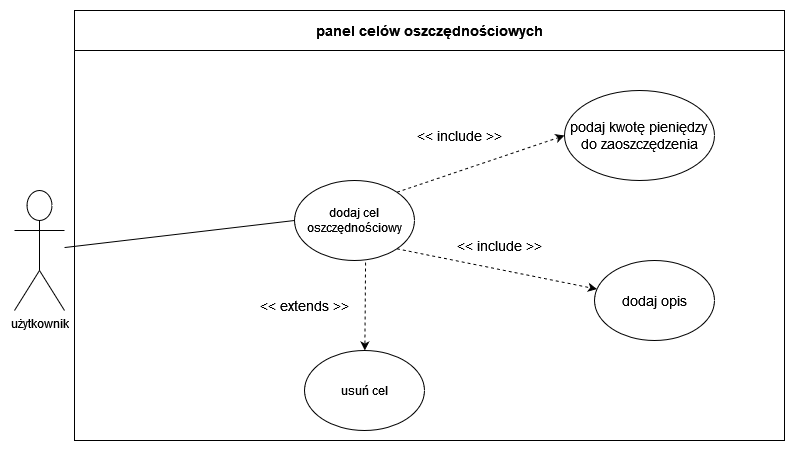

The diagram above was exported from draw.io. Its source (the exported page's mxGraphModel, read from the mxfile embedded in the PNG):
<mxGraphModel dx="1422" dy="1837" grid="1" gridSize="10" guides="1" tooltips="1" connect="1" arrows="1" fold="1" page="1" pageScale="1" pageWidth="850" pageHeight="1100" math="0" shadow="0">
  <root>
    <mxCell id="0" />
    <mxCell id="1" parent="0" />
    <mxCell id="BJ89_deXNyzwDDm2fQ-w-1" value="użytkownik" style="shape=umlActor;verticalLabelPosition=bottom;verticalAlign=top;html=1;outlineConnect=0;" parent="1" vertex="1">
      <mxGeometry x="30" y="170" width="50" height="120" as="geometry" />
    </mxCell>
    <mxCell id="BJ89_deXNyzwDDm2fQ-w-3" value="panel celów oszczędnościowych" style="swimlane;startSize=40;fontSize=14;" parent="1" vertex="1">
      <mxGeometry x="90" y="-10" width="710" height="430" as="geometry" />
    </mxCell>
    <mxCell id="BJ89_deXNyzwDDm2fQ-w-15" style="rounded=0;orthogonalLoop=1;jettySize=auto;html=1;exitX=1;exitY=0;exitDx=0;exitDy=0;entryX=0;entryY=0.5;entryDx=0;entryDy=0;dashed=1;fontSize=14;" parent="BJ89_deXNyzwDDm2fQ-w-3" source="BJ89_deXNyzwDDm2fQ-w-2" target="BJ89_deXNyzwDDm2fQ-w-11" edge="1">
      <mxGeometry relative="1" as="geometry" />
    </mxCell>
    <mxCell id="BJ89_deXNyzwDDm2fQ-w-2" value="dodaj cel oszczędnościowy" style="ellipse;whiteSpace=wrap;html=1;" parent="BJ89_deXNyzwDDm2fQ-w-3" vertex="1">
      <mxGeometry x="220" y="170" width="120" height="80" as="geometry" />
    </mxCell>
    <mxCell id="BJ89_deXNyzwDDm2fQ-w-11" value="podaj kwotę pieniędzy do zaoszczędzenia" style="ellipse;whiteSpace=wrap;html=1;fontSize=14;" parent="BJ89_deXNyzwDDm2fQ-w-3" vertex="1">
      <mxGeometry x="490" y="80" width="150" height="90" as="geometry" />
    </mxCell>
    <mxCell id="BJ89_deXNyzwDDm2fQ-w-20" value="&amp;lt;&amp;lt; include &amp;gt;&amp;gt;" style="text;html=1;strokeColor=none;fillColor=none;align=center;verticalAlign=middle;whiteSpace=wrap;rounded=0;fontSize=14;" parent="BJ89_deXNyzwDDm2fQ-w-3" vertex="1">
      <mxGeometry x="340" y="110" width="90" height="30" as="geometry" />
    </mxCell>
    <mxCell id="qybI8l3Jj-2SJjvKQJd0-2" value="dodaj opis" style="ellipse;whiteSpace=wrap;html=1;fontSize=14;" parent="BJ89_deXNyzwDDm2fQ-w-3" vertex="1">
      <mxGeometry x="520" y="250" width="120" height="80" as="geometry" />
    </mxCell>
    <mxCell id="qybI8l3Jj-2SJjvKQJd0-5" value="" style="endArrow=classic;html=1;rounded=0;dashed=1;fontSize=14;exitX=1;exitY=1;exitDx=0;exitDy=0;" parent="BJ89_deXNyzwDDm2fQ-w-3" source="BJ89_deXNyzwDDm2fQ-w-2" target="qybI8l3Jj-2SJjvKQJd0-2" edge="1">
      <mxGeometry width="50" height="50" relative="1" as="geometry">
        <mxPoint x="344.71529031050636" y="236.41458709315202" as="sourcePoint" />
        <mxPoint x="490" y="280" as="targetPoint" />
      </mxGeometry>
    </mxCell>
    <mxCell id="qybI8l3Jj-2SJjvKQJd0-6" value="&amp;lt;&amp;lt; include &amp;gt;&amp;gt;" style="text;html=1;strokeColor=none;fillColor=none;align=center;verticalAlign=middle;whiteSpace=wrap;rounded=0;fontSize=14;" parent="BJ89_deXNyzwDDm2fQ-w-3" vertex="1">
      <mxGeometry x="380" y="220" width="90" height="30" as="geometry" />
    </mxCell>
    <mxCell id="qybI8l3Jj-2SJjvKQJd0-8" value="usuń cel" style="ellipse;whiteSpace=wrap;html=1;" parent="BJ89_deXNyzwDDm2fQ-w-3" vertex="1">
      <mxGeometry x="230" y="340" width="120" height="80" as="geometry" />
    </mxCell>
    <mxCell id="qybI8l3Jj-2SJjvKQJd0-9" value="" style="endArrow=classic;html=1;rounded=0;dashed=1;fontSize=14;exitX=0.592;exitY=1.025;exitDx=0;exitDy=0;exitPerimeter=0;" parent="BJ89_deXNyzwDDm2fQ-w-3" source="BJ89_deXNyzwDDm2fQ-w-2" target="qybI8l3Jj-2SJjvKQJd0-8" edge="1">
      <mxGeometry width="50" height="50" relative="1" as="geometry">
        <mxPoint x="332.42640687119274" y="248.28427124746167" as="sourcePoint" />
        <mxPoint x="476.9451585022998" y="342.14098491325285" as="targetPoint" />
      </mxGeometry>
    </mxCell>
    <mxCell id="qybI8l3Jj-2SJjvKQJd0-10" value="&amp;lt;&amp;lt; extends &amp;gt;&amp;gt;" style="text;html=1;strokeColor=none;fillColor=none;align=center;verticalAlign=middle;whiteSpace=wrap;rounded=0;fontSize=14;" parent="BJ89_deXNyzwDDm2fQ-w-3" vertex="1">
      <mxGeometry x="180" y="280" width="100" height="30" as="geometry" />
    </mxCell>
    <mxCell id="BJ89_deXNyzwDDm2fQ-w-6" value="" style="endArrow=none;html=1;rounded=0;entryX=0;entryY=0.5;entryDx=0;entryDy=0;" parent="1" source="BJ89_deXNyzwDDm2fQ-w-1" target="BJ89_deXNyzwDDm2fQ-w-2" edge="1">
      <mxGeometry width="50" height="50" relative="1" as="geometry">
        <mxPoint x="100" y="220" as="sourcePoint" />
        <mxPoint x="290" y="360" as="targetPoint" />
      </mxGeometry>
    </mxCell>
  </root>
</mxGraphModel>